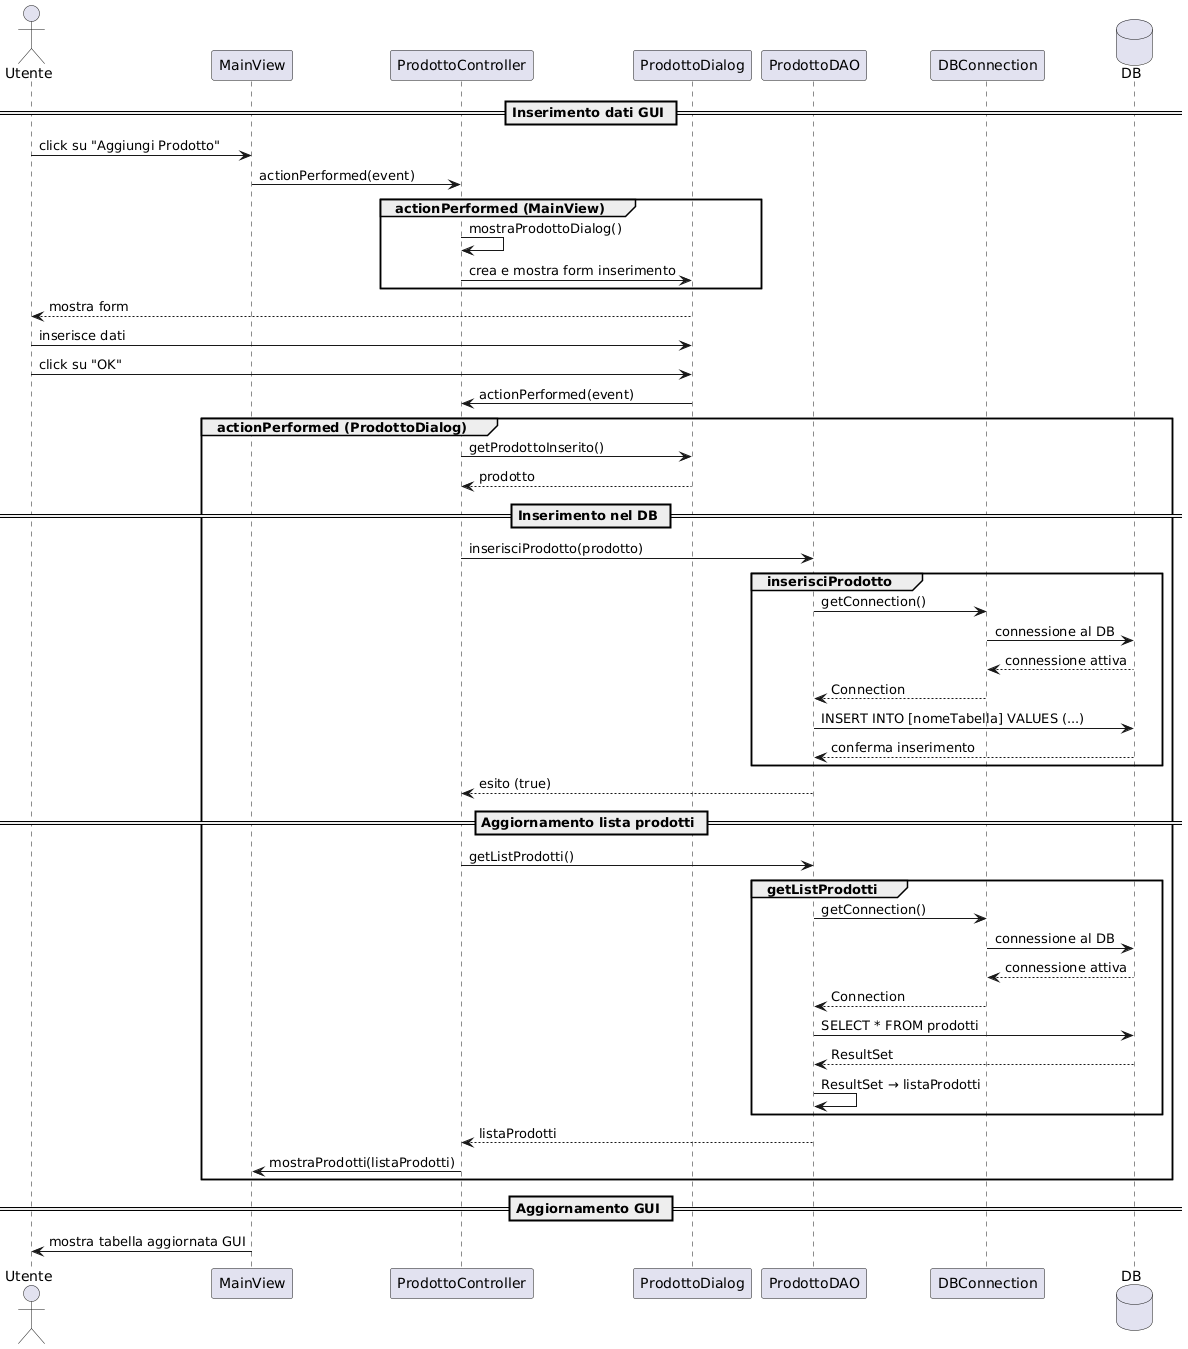

The diagram above was rendered by PlantUML. Its source (embedded in the PNG):
@startuml
actor Utente
participant MainView
participant ProdottoController
participant ProdottoDialog
participant ProdottoDAO
participant DBConnection
database DB

== Inserimento dati GUI ==
Utente -> MainView : click su "Aggiungi Prodotto"
MainView -> ProdottoController : actionPerformed(event)

group actionPerformed (MainView)
	ProdottoController -> ProdottoController : mostraProdottoDialog()
    	ProdottoController -> ProdottoDialog : crea e mostra form inserimento
end

ProdottoDialog --> Utente : mostra form
Utente -> ProdottoDialog : inserisce dati
Utente -> ProdottoDialog : click su "OK"
ProdottoDialog -> ProdottoController : actionPerformed(event)

group actionPerformed (ProdottoDialog)
	ProdottoController -> ProdottoDialog : getProdottoInserito()
    	ProdottoDialog --> ProdottoController : prodotto

== Inserimento nel DB ==
    	ProdottoController -> ProdottoDAO : inserisciProdotto(prodotto)

    	group inserisciProdotto
        	ProdottoDAO -> DBConnection : getConnection()
        	DBConnection -> DB : connessione al DB
        	DB --> DBConnection : connessione attiva
        	DBConnection --> ProdottoDAO : Connection

        	ProdottoDAO -> DB : INSERT INTO [nomeTabella] VALUES (...)
        	DB --> ProdottoDAO : conferma inserimento
	end

	ProdottoDAO --> ProdottoController : esito (true)

== Aggiornamento lista prodotti ==
	ProdottoController -> ProdottoDAO : getListProdotti()

	group getListProdotti
    		ProdottoDAO -> DBConnection : getConnection()
    		DBConnection -> DB : connessione al DB
    		DB --> DBConnection : connessione attiva
    		DBConnection --> ProdottoDAO : Connection

    		ProdottoDAO -> DB : SELECT * FROM prodotti
    		DB --> ProdottoDAO : ResultSet

    		ProdottoDAO -> ProdottoDAO : ResultSet → listaProdotti
	end

    	ProdottoDAO --> ProdottoController : listaProdotti
    	ProdottoController -> MainView : mostraProdotti(listaProdotti)
end

== Aggiornamento GUI ==
MainView -> Utente : mostra tabella aggiornata GUI
@enduml